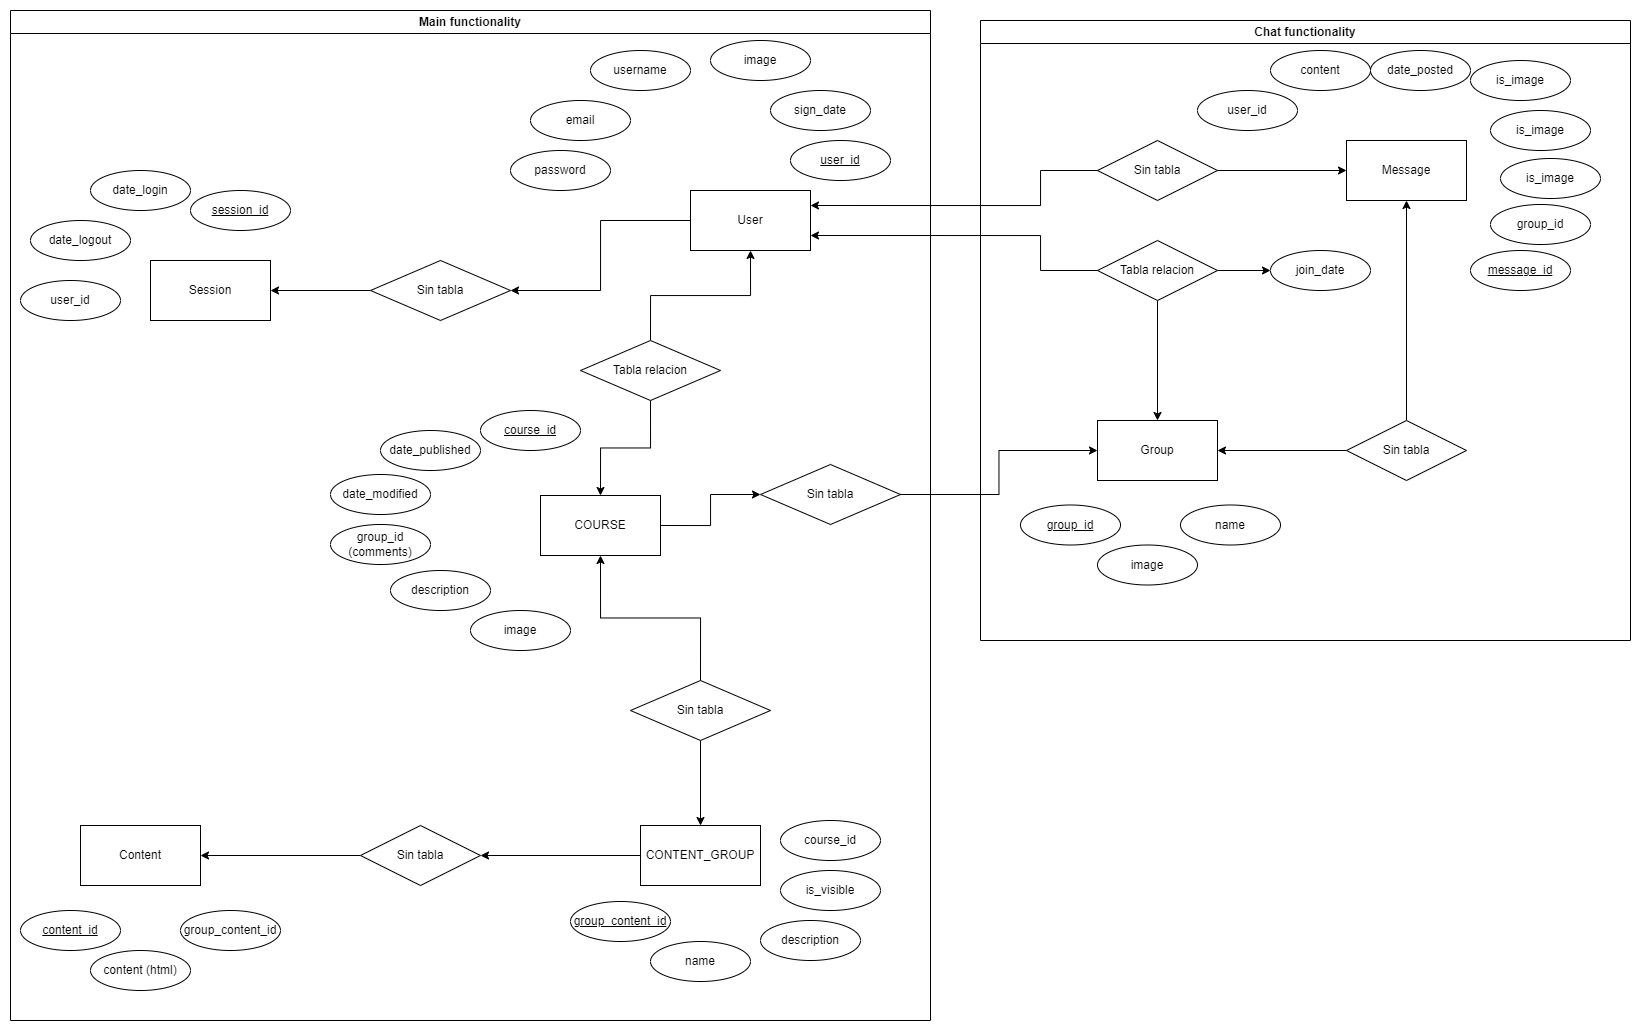

The diagram above was exported from draw.io. Its source (the exported page's mxGraphModel, read from the mxfile embedded in the PNG):
<mxGraphModel dx="2183" dy="804" grid="1" gridSize="10" guides="1" tooltips="1" connect="1" arrows="1" fold="1" page="1" pageScale="1" pageWidth="827" pageHeight="1169" math="0" shadow="0">
  <root>
    <mxCell id="0" />
    <mxCell id="1" parent="0" />
    <mxCell id="7ePOUIb0vqmFJjI-JIe1-1" value="Chat functionality" style="swimlane;whiteSpace=wrap;html=1;" parent="1" vertex="1">
      <mxGeometry x="980" y="80" width="650" height="620" as="geometry" />
    </mxCell>
    <mxCell id="7ePOUIb0vqmFJjI-JIe1-2" value="Group" style="rounded=0;whiteSpace=wrap;html=1;" parent="7ePOUIb0vqmFJjI-JIe1-1" vertex="1">
      <mxGeometry x="117" y="400" width="120" height="60" as="geometry" />
    </mxCell>
    <mxCell id="7ePOUIb0vqmFJjI-JIe1-3" value="Message" style="rounded=0;whiteSpace=wrap;html=1;" parent="7ePOUIb0vqmFJjI-JIe1-1" vertex="1">
      <mxGeometry x="366" y="120" width="120" height="60" as="geometry" />
    </mxCell>
    <mxCell id="7ePOUIb0vqmFJjI-JIe1-4" value="user_id" style="ellipse;whiteSpace=wrap;html=1;align=center;" parent="7ePOUIb0vqmFJjI-JIe1-1" vertex="1">
      <mxGeometry x="217" y="70" width="100" height="40" as="geometry" />
    </mxCell>
    <mxCell id="7ePOUIb0vqmFJjI-JIe1-5" value="image" style="ellipse;whiteSpace=wrap;html=1;align=center;" parent="7ePOUIb0vqmFJjI-JIe1-1" vertex="1">
      <mxGeometry x="117" y="524.5" width="100" height="40" as="geometry" />
    </mxCell>
    <mxCell id="7ePOUIb0vqmFJjI-JIe1-6" value="group_id" style="ellipse;whiteSpace=wrap;html=1;align=center;fontStyle=4;" parent="7ePOUIb0vqmFJjI-JIe1-1" vertex="1">
      <mxGeometry x="40" y="484.5" width="100" height="40" as="geometry" />
    </mxCell>
    <mxCell id="7ePOUIb0vqmFJjI-JIe1-7" value="message_id" style="ellipse;whiteSpace=wrap;html=1;align=center;fontStyle=4;" parent="7ePOUIb0vqmFJjI-JIe1-1" vertex="1">
      <mxGeometry x="490" y="230" width="100" height="40" as="geometry" />
    </mxCell>
    <mxCell id="7ePOUIb0vqmFJjI-JIe1-8" value="group_id" style="ellipse;whiteSpace=wrap;html=1;align=center;" parent="7ePOUIb0vqmFJjI-JIe1-1" vertex="1">
      <mxGeometry x="510" y="184" width="100" height="40" as="geometry" />
    </mxCell>
    <mxCell id="7ePOUIb0vqmFJjI-JIe1-9" value="content" style="ellipse;whiteSpace=wrap;html=1;align=center;" parent="7ePOUIb0vqmFJjI-JIe1-1" vertex="1">
      <mxGeometry x="290" y="30" width="100" height="40" as="geometry" />
    </mxCell>
    <mxCell id="7ePOUIb0vqmFJjI-JIe1-10" value="is_image" style="ellipse;whiteSpace=wrap;html=1;align=center;" parent="7ePOUIb0vqmFJjI-JIe1-1" vertex="1">
      <mxGeometry x="490" y="40" width="100" height="40" as="geometry" />
    </mxCell>
    <mxCell id="7ePOUIb0vqmFJjI-JIe1-12" value="name" style="ellipse;whiteSpace=wrap;html=1;align=center;" parent="7ePOUIb0vqmFJjI-JIe1-1" vertex="1">
      <mxGeometry x="200" y="484.5" width="100" height="40" as="geometry" />
    </mxCell>
    <mxCell id="7ePOUIb0vqmFJjI-JIe1-44" style="edgeStyle=orthogonalEdgeStyle;rounded=0;orthogonalLoop=1;jettySize=auto;html=1;entryX=0;entryY=0.5;entryDx=0;entryDy=0;" parent="7ePOUIb0vqmFJjI-JIe1-1" source="7ePOUIb0vqmFJjI-JIe1-41" target="7ePOUIb0vqmFJjI-JIe1-3" edge="1">
      <mxGeometry relative="1" as="geometry" />
    </mxCell>
    <mxCell id="7ePOUIb0vqmFJjI-JIe1-41" value="Sin tabla" style="shape=rhombus;perimeter=rhombusPerimeter;whiteSpace=wrap;html=1;align=center;" parent="7ePOUIb0vqmFJjI-JIe1-1" vertex="1">
      <mxGeometry x="117" y="120" width="120" height="60" as="geometry" />
    </mxCell>
    <mxCell id="7ePOUIb0vqmFJjI-JIe1-50" style="edgeStyle=orthogonalEdgeStyle;rounded=0;orthogonalLoop=1;jettySize=auto;html=1;exitX=0.5;exitY=1;exitDx=0;exitDy=0;entryX=0.5;entryY=0;entryDx=0;entryDy=0;" parent="7ePOUIb0vqmFJjI-JIe1-1" source="7ePOUIb0vqmFJjI-JIe1-45" target="7ePOUIb0vqmFJjI-JIe1-2" edge="1">
      <mxGeometry relative="1" as="geometry" />
    </mxCell>
    <mxCell id="eCP4CFwWcpN8xjfCMws9-47" style="edgeStyle=orthogonalEdgeStyle;rounded=0;orthogonalLoop=1;jettySize=auto;html=1;entryX=0;entryY=0.5;entryDx=0;entryDy=0;" edge="1" parent="7ePOUIb0vqmFJjI-JIe1-1" source="7ePOUIb0vqmFJjI-JIe1-45" target="eCP4CFwWcpN8xjfCMws9-46">
      <mxGeometry relative="1" as="geometry" />
    </mxCell>
    <mxCell id="7ePOUIb0vqmFJjI-JIe1-45" value="Tabla relacion" style="shape=rhombus;perimeter=rhombusPerimeter;whiteSpace=wrap;html=1;align=center;" parent="7ePOUIb0vqmFJjI-JIe1-1" vertex="1">
      <mxGeometry x="117" y="220" width="120" height="60" as="geometry" />
    </mxCell>
    <mxCell id="7ePOUIb0vqmFJjI-JIe1-55" style="edgeStyle=orthogonalEdgeStyle;rounded=0;orthogonalLoop=1;jettySize=auto;html=1;entryX=1;entryY=0.5;entryDx=0;entryDy=0;" parent="7ePOUIb0vqmFJjI-JIe1-1" source="7ePOUIb0vqmFJjI-JIe1-52" target="7ePOUIb0vqmFJjI-JIe1-2" edge="1">
      <mxGeometry relative="1" as="geometry" />
    </mxCell>
    <mxCell id="7ePOUIb0vqmFJjI-JIe1-56" style="edgeStyle=orthogonalEdgeStyle;rounded=0;orthogonalLoop=1;jettySize=auto;html=1;entryX=0.5;entryY=1;entryDx=0;entryDy=0;" parent="7ePOUIb0vqmFJjI-JIe1-1" source="7ePOUIb0vqmFJjI-JIe1-52" target="7ePOUIb0vqmFJjI-JIe1-3" edge="1">
      <mxGeometry relative="1" as="geometry" />
    </mxCell>
    <mxCell id="7ePOUIb0vqmFJjI-JIe1-52" value="Sin tabla" style="shape=rhombus;perimeter=rhombusPerimeter;whiteSpace=wrap;html=1;align=center;" parent="7ePOUIb0vqmFJjI-JIe1-1" vertex="1">
      <mxGeometry x="366" y="400" width="120" height="60" as="geometry" />
    </mxCell>
    <mxCell id="eCP4CFwWcpN8xjfCMws9-43" value="is_image" style="ellipse;whiteSpace=wrap;html=1;align=center;" vertex="1" parent="7ePOUIb0vqmFJjI-JIe1-1">
      <mxGeometry x="520" y="138" width="100" height="40" as="geometry" />
    </mxCell>
    <mxCell id="eCP4CFwWcpN8xjfCMws9-44" value="is_image" style="ellipse;whiteSpace=wrap;html=1;align=center;" vertex="1" parent="7ePOUIb0vqmFJjI-JIe1-1">
      <mxGeometry x="510" y="90" width="100" height="40" as="geometry" />
    </mxCell>
    <mxCell id="eCP4CFwWcpN8xjfCMws9-45" value="date_posted" style="ellipse;whiteSpace=wrap;html=1;align=center;" vertex="1" parent="7ePOUIb0vqmFJjI-JIe1-1">
      <mxGeometry x="390" y="30" width="100" height="40" as="geometry" />
    </mxCell>
    <mxCell id="eCP4CFwWcpN8xjfCMws9-46" value="join_date" style="ellipse;whiteSpace=wrap;html=1;align=center;" vertex="1" parent="7ePOUIb0vqmFJjI-JIe1-1">
      <mxGeometry x="290" y="230" width="100" height="40" as="geometry" />
    </mxCell>
    <mxCell id="7ePOUIb0vqmFJjI-JIe1-13" value="Main functionality" style="swimlane;whiteSpace=wrap;html=1;" parent="1" vertex="1">
      <mxGeometry x="10" y="70" width="920" height="1010" as="geometry" />
    </mxCell>
    <mxCell id="7ePOUIb0vqmFJjI-JIe1-14" style="edgeStyle=orthogonalEdgeStyle;rounded=0;orthogonalLoop=1;jettySize=auto;html=1;exitX=0;exitY=0.5;exitDx=0;exitDy=0;entryX=1;entryY=0.5;entryDx=0;entryDy=0;" parent="7ePOUIb0vqmFJjI-JIe1-13" source="7ePOUIb0vqmFJjI-JIe1-15" target="7ePOUIb0vqmFJjI-JIe1-31" edge="1">
      <mxGeometry relative="1" as="geometry" />
    </mxCell>
    <mxCell id="7ePOUIb0vqmFJjI-JIe1-15" value="User" style="rounded=0;whiteSpace=wrap;html=1;" parent="7ePOUIb0vqmFJjI-JIe1-13" vertex="1">
      <mxGeometry x="680" y="180" width="120" height="60" as="geometry" />
    </mxCell>
    <mxCell id="7ePOUIb0vqmFJjI-JIe1-16" style="edgeStyle=orthogonalEdgeStyle;rounded=0;orthogonalLoop=1;jettySize=auto;html=1;exitX=0;exitY=0.5;exitDx=0;exitDy=0;entryX=1;entryY=0.5;entryDx=0;entryDy=0;" parent="7ePOUIb0vqmFJjI-JIe1-13" source="7ePOUIb0vqmFJjI-JIe1-17" target="7ePOUIb0vqmFJjI-JIe1-35" edge="1">
      <mxGeometry relative="1" as="geometry" />
    </mxCell>
    <mxCell id="7ePOUIb0vqmFJjI-JIe1-17" value="CONTENT_GROUP" style="rounded=0;whiteSpace=wrap;html=1;" parent="7ePOUIb0vqmFJjI-JIe1-13" vertex="1">
      <mxGeometry x="630" y="815" width="120" height="60" as="geometry" />
    </mxCell>
    <mxCell id="7ePOUIb0vqmFJjI-JIe1-18" value="Session" style="rounded=0;whiteSpace=wrap;html=1;" parent="7ePOUIb0vqmFJjI-JIe1-13" vertex="1">
      <mxGeometry x="140" y="250" width="120" height="60" as="geometry" />
    </mxCell>
    <mxCell id="7ePOUIb0vqmFJjI-JIe1-19" value="password" style="ellipse;whiteSpace=wrap;html=1;align=center;" parent="7ePOUIb0vqmFJjI-JIe1-13" vertex="1">
      <mxGeometry x="500" y="140" width="100" height="40" as="geometry" />
    </mxCell>
    <mxCell id="7ePOUIb0vqmFJjI-JIe1-20" value="email" style="ellipse;whiteSpace=wrap;html=1;align=center;" parent="7ePOUIb0vqmFJjI-JIe1-13" vertex="1">
      <mxGeometry x="520" y="90" width="100" height="40" as="geometry" />
    </mxCell>
    <mxCell id="7ePOUIb0vqmFJjI-JIe1-21" value="username" style="ellipse;whiteSpace=wrap;html=1;align=center;" parent="7ePOUIb0vqmFJjI-JIe1-13" vertex="1">
      <mxGeometry x="580" y="40" width="100" height="40" as="geometry" />
    </mxCell>
    <mxCell id="7ePOUIb0vqmFJjI-JIe1-22" value="sign_date" style="ellipse;whiteSpace=wrap;html=1;align=center;" parent="7ePOUIb0vqmFJjI-JIe1-13" vertex="1">
      <mxGeometry x="760" y="80" width="100" height="40" as="geometry" />
    </mxCell>
    <mxCell id="7ePOUIb0vqmFJjI-JIe1-23" value="date_login" style="ellipse;whiteSpace=wrap;html=1;align=center;" parent="7ePOUIb0vqmFJjI-JIe1-13" vertex="1">
      <mxGeometry x="80" y="160" width="100" height="40" as="geometry" />
    </mxCell>
    <mxCell id="7ePOUIb0vqmFJjI-JIe1-24" value="date_logout" style="ellipse;whiteSpace=wrap;html=1;align=center;" parent="7ePOUIb0vqmFJjI-JIe1-13" vertex="1">
      <mxGeometry x="20" y="210" width="100" height="40" as="geometry" />
    </mxCell>
    <mxCell id="7ePOUIb0vqmFJjI-JIe1-26" value="user_id" style="ellipse;whiteSpace=wrap;html=1;align=center;" parent="7ePOUIb0vqmFJjI-JIe1-13" vertex="1">
      <mxGeometry x="10" y="270" width="100" height="40" as="geometry" />
    </mxCell>
    <mxCell id="7ePOUIb0vqmFJjI-JIe1-27" value="Content" style="rounded=0;whiteSpace=wrap;html=1;" parent="7ePOUIb0vqmFJjI-JIe1-13" vertex="1">
      <mxGeometry x="70" y="815" width="120" height="60" as="geometry" />
    </mxCell>
    <mxCell id="7ePOUIb0vqmFJjI-JIe1-29" value="user_id" style="ellipse;whiteSpace=wrap;html=1;align=center;fontStyle=4;" parent="7ePOUIb0vqmFJjI-JIe1-13" vertex="1">
      <mxGeometry x="780" y="130" width="100" height="40" as="geometry" />
    </mxCell>
    <mxCell id="7ePOUIb0vqmFJjI-JIe1-30" style="edgeStyle=orthogonalEdgeStyle;rounded=0;orthogonalLoop=1;jettySize=auto;html=1;exitX=0;exitY=0.5;exitDx=0;exitDy=0;entryX=1;entryY=0.5;entryDx=0;entryDy=0;" parent="7ePOUIb0vqmFJjI-JIe1-13" source="7ePOUIb0vqmFJjI-JIe1-31" target="7ePOUIb0vqmFJjI-JIe1-18" edge="1">
      <mxGeometry relative="1" as="geometry" />
    </mxCell>
    <mxCell id="7ePOUIb0vqmFJjI-JIe1-31" value="Sin tabla" style="shape=rhombus;perimeter=rhombusPerimeter;whiteSpace=wrap;html=1;align=center;" parent="7ePOUIb0vqmFJjI-JIe1-13" vertex="1">
      <mxGeometry x="360" y="250" width="140" height="60" as="geometry" />
    </mxCell>
    <mxCell id="7ePOUIb0vqmFJjI-JIe1-32" value="group_content_id" style="ellipse;whiteSpace=wrap;html=1;align=center;fontStyle=4;" parent="7ePOUIb0vqmFJjI-JIe1-13" vertex="1">
      <mxGeometry x="560" y="891" width="100" height="40" as="geometry" />
    </mxCell>
    <mxCell id="7ePOUIb0vqmFJjI-JIe1-33" value="content_id" style="ellipse;whiteSpace=wrap;html=1;align=center;fontStyle=4;" parent="7ePOUIb0vqmFJjI-JIe1-13" vertex="1">
      <mxGeometry x="10" y="900" width="100" height="40" as="geometry" />
    </mxCell>
    <mxCell id="7ePOUIb0vqmFJjI-JIe1-34" style="edgeStyle=orthogonalEdgeStyle;rounded=0;orthogonalLoop=1;jettySize=auto;html=1;entryX=1;entryY=0.5;entryDx=0;entryDy=0;" parent="7ePOUIb0vqmFJjI-JIe1-13" source="7ePOUIb0vqmFJjI-JIe1-35" target="7ePOUIb0vqmFJjI-JIe1-27" edge="1">
      <mxGeometry relative="1" as="geometry" />
    </mxCell>
    <mxCell id="7ePOUIb0vqmFJjI-JIe1-35" value="Sin tabla" style="shape=rhombus;perimeter=rhombusPerimeter;whiteSpace=wrap;html=1;align=center;" parent="7ePOUIb0vqmFJjI-JIe1-13" vertex="1">
      <mxGeometry x="350" y="815" width="120" height="60" as="geometry" />
    </mxCell>
    <mxCell id="7ePOUIb0vqmFJjI-JIe1-40" value="content (html)" style="ellipse;whiteSpace=wrap;html=1;align=center;" parent="7ePOUIb0vqmFJjI-JIe1-13" vertex="1">
      <mxGeometry x="80" y="940" width="100" height="40" as="geometry" />
    </mxCell>
    <mxCell id="eCP4CFwWcpN8xjfCMws9-35" style="edgeStyle=orthogonalEdgeStyle;rounded=0;orthogonalLoop=1;jettySize=auto;html=1;exitX=1;exitY=0.5;exitDx=0;exitDy=0;entryX=0;entryY=0.5;entryDx=0;entryDy=0;" edge="1" parent="7ePOUIb0vqmFJjI-JIe1-13" source="eCP4CFwWcpN8xjfCMws9-2" target="eCP4CFwWcpN8xjfCMws9-34">
      <mxGeometry relative="1" as="geometry" />
    </mxCell>
    <mxCell id="eCP4CFwWcpN8xjfCMws9-2" value="COURSE" style="rounded=0;whiteSpace=wrap;html=1;" vertex="1" parent="7ePOUIb0vqmFJjI-JIe1-13">
      <mxGeometry x="530" y="485" width="120" height="60" as="geometry" />
    </mxCell>
    <mxCell id="eCP4CFwWcpN8xjfCMws9-6" style="edgeStyle=orthogonalEdgeStyle;rounded=0;orthogonalLoop=1;jettySize=auto;html=1;exitX=0.5;exitY=1;exitDx=0;exitDy=0;entryX=0.5;entryY=0;entryDx=0;entryDy=0;" edge="1" parent="7ePOUIb0vqmFJjI-JIe1-13" source="eCP4CFwWcpN8xjfCMws9-3" target="eCP4CFwWcpN8xjfCMws9-2">
      <mxGeometry relative="1" as="geometry" />
    </mxCell>
    <mxCell id="eCP4CFwWcpN8xjfCMws9-32" style="edgeStyle=orthogonalEdgeStyle;rounded=0;orthogonalLoop=1;jettySize=auto;html=1;exitX=0.5;exitY=0;exitDx=0;exitDy=0;entryX=0.5;entryY=1;entryDx=0;entryDy=0;" edge="1" parent="7ePOUIb0vqmFJjI-JIe1-13" source="eCP4CFwWcpN8xjfCMws9-3" target="7ePOUIb0vqmFJjI-JIe1-15">
      <mxGeometry relative="1" as="geometry" />
    </mxCell>
    <mxCell id="eCP4CFwWcpN8xjfCMws9-3" value="Tabla relacion" style="shape=rhombus;perimeter=rhombusPerimeter;whiteSpace=wrap;html=1;align=center;" vertex="1" parent="7ePOUIb0vqmFJjI-JIe1-13">
      <mxGeometry x="570" y="330" width="140" height="60" as="geometry" />
    </mxCell>
    <mxCell id="eCP4CFwWcpN8xjfCMws9-8" style="edgeStyle=orthogonalEdgeStyle;rounded=0;orthogonalLoop=1;jettySize=auto;html=1;exitX=0.5;exitY=1;exitDx=0;exitDy=0;entryX=0.5;entryY=0;entryDx=0;entryDy=0;" edge="1" parent="7ePOUIb0vqmFJjI-JIe1-13" source="eCP4CFwWcpN8xjfCMws9-4" target="7ePOUIb0vqmFJjI-JIe1-17">
      <mxGeometry relative="1" as="geometry" />
    </mxCell>
    <mxCell id="eCP4CFwWcpN8xjfCMws9-9" style="edgeStyle=orthogonalEdgeStyle;rounded=0;orthogonalLoop=1;jettySize=auto;html=1;exitX=0.5;exitY=0;exitDx=0;exitDy=0;entryX=0.5;entryY=1;entryDx=0;entryDy=0;" edge="1" parent="7ePOUIb0vqmFJjI-JIe1-13" source="eCP4CFwWcpN8xjfCMws9-4" target="eCP4CFwWcpN8xjfCMws9-2">
      <mxGeometry relative="1" as="geometry" />
    </mxCell>
    <mxCell id="eCP4CFwWcpN8xjfCMws9-4" value="Sin tabla" style="shape=rhombus;perimeter=rhombusPerimeter;whiteSpace=wrap;html=1;align=center;" vertex="1" parent="7ePOUIb0vqmFJjI-JIe1-13">
      <mxGeometry x="620" y="670" width="140" height="60" as="geometry" />
    </mxCell>
    <mxCell id="eCP4CFwWcpN8xjfCMws9-10" value="name" style="ellipse;whiteSpace=wrap;html=1;align=center;" vertex="1" parent="7ePOUIb0vqmFJjI-JIe1-13">
      <mxGeometry x="640" y="931" width="100" height="40" as="geometry" />
    </mxCell>
    <mxCell id="eCP4CFwWcpN8xjfCMws9-12" value="description" style="ellipse;whiteSpace=wrap;html=1;align=center;" vertex="1" parent="7ePOUIb0vqmFJjI-JIe1-13">
      <mxGeometry x="750" y="910" width="100" height="40" as="geometry" />
    </mxCell>
    <mxCell id="eCP4CFwWcpN8xjfCMws9-28" value="course_id" style="ellipse;whiteSpace=wrap;html=1;align=center;fontStyle=4;" vertex="1" parent="7ePOUIb0vqmFJjI-JIe1-13">
      <mxGeometry x="470" y="400" width="100" height="40" as="geometry" />
    </mxCell>
    <mxCell id="eCP4CFwWcpN8xjfCMws9-29" value="date_modified" style="ellipse;whiteSpace=wrap;html=1;align=center;" vertex="1" parent="7ePOUIb0vqmFJjI-JIe1-13">
      <mxGeometry x="320" y="464" width="100" height="40" as="geometry" />
    </mxCell>
    <mxCell id="eCP4CFwWcpN8xjfCMws9-30" value="date_published" style="ellipse;whiteSpace=wrap;html=1;align=center;" vertex="1" parent="7ePOUIb0vqmFJjI-JIe1-13">
      <mxGeometry x="370" y="420" width="100" height="40" as="geometry" />
    </mxCell>
    <mxCell id="eCP4CFwWcpN8xjfCMws9-23" value="session_id" style="ellipse;whiteSpace=wrap;html=1;align=center;fontStyle=4;" vertex="1" parent="7ePOUIb0vqmFJjI-JIe1-13">
      <mxGeometry x="180" y="180" width="100" height="40" as="geometry" />
    </mxCell>
    <mxCell id="eCP4CFwWcpN8xjfCMws9-33" value="group_id (comments)" style="ellipse;whiteSpace=wrap;html=1;align=center;" vertex="1" parent="7ePOUIb0vqmFJjI-JIe1-13">
      <mxGeometry x="320" y="514" width="100" height="40" as="geometry" />
    </mxCell>
    <mxCell id="eCP4CFwWcpN8xjfCMws9-34" value="Sin tabla" style="shape=rhombus;perimeter=rhombusPerimeter;whiteSpace=wrap;html=1;align=center;" vertex="1" parent="7ePOUIb0vqmFJjI-JIe1-13">
      <mxGeometry x="750" y="454" width="140" height="60" as="geometry" />
    </mxCell>
    <mxCell id="eCP4CFwWcpN8xjfCMws9-37" value="image" style="ellipse;whiteSpace=wrap;html=1;align=center;" vertex="1" parent="7ePOUIb0vqmFJjI-JIe1-13">
      <mxGeometry x="460" y="600" width="100" height="40" as="geometry" />
    </mxCell>
    <mxCell id="eCP4CFwWcpN8xjfCMws9-38" value="description" style="ellipse;whiteSpace=wrap;html=1;align=center;" vertex="1" parent="7ePOUIb0vqmFJjI-JIe1-13">
      <mxGeometry x="380" y="560" width="100" height="40" as="geometry" />
    </mxCell>
    <mxCell id="eCP4CFwWcpN8xjfCMws9-39" value="group_content_id" style="ellipse;whiteSpace=wrap;html=1;align=center;" vertex="1" parent="7ePOUIb0vqmFJjI-JIe1-13">
      <mxGeometry x="170" y="900" width="100" height="40" as="geometry" />
    </mxCell>
    <mxCell id="eCP4CFwWcpN8xjfCMws9-40" value="is_visible" style="ellipse;whiteSpace=wrap;html=1;align=center;" vertex="1" parent="7ePOUIb0vqmFJjI-JIe1-13">
      <mxGeometry x="770" y="860" width="100" height="40" as="geometry" />
    </mxCell>
    <mxCell id="eCP4CFwWcpN8xjfCMws9-41" value="course_id" style="ellipse;whiteSpace=wrap;html=1;align=center;" vertex="1" parent="7ePOUIb0vqmFJjI-JIe1-13">
      <mxGeometry x="770" y="810" width="100" height="40" as="geometry" />
    </mxCell>
    <mxCell id="eCP4CFwWcpN8xjfCMws9-42" value="image" style="ellipse;whiteSpace=wrap;html=1;align=center;" vertex="1" parent="7ePOUIb0vqmFJjI-JIe1-13">
      <mxGeometry x="700" y="30" width="100" height="40" as="geometry" />
    </mxCell>
    <mxCell id="7ePOUIb0vqmFJjI-JIe1-48" style="edgeStyle=orthogonalEdgeStyle;rounded=0;orthogonalLoop=1;jettySize=auto;html=1;exitX=0;exitY=0.5;exitDx=0;exitDy=0;entryX=1;entryY=0.25;entryDx=0;entryDy=0;" parent="1" source="7ePOUIb0vqmFJjI-JIe1-41" target="7ePOUIb0vqmFJjI-JIe1-15" edge="1">
      <mxGeometry relative="1" as="geometry">
        <Array as="points">
          <mxPoint x="1040" y="230" />
          <mxPoint x="1040" y="265" />
        </Array>
      </mxGeometry>
    </mxCell>
    <mxCell id="7ePOUIb0vqmFJjI-JIe1-57" style="edgeStyle=orthogonalEdgeStyle;rounded=0;orthogonalLoop=1;jettySize=auto;html=1;exitX=0;exitY=0.5;exitDx=0;exitDy=0;entryX=1;entryY=0.75;entryDx=0;entryDy=0;" parent="1" source="7ePOUIb0vqmFJjI-JIe1-45" target="7ePOUIb0vqmFJjI-JIe1-15" edge="1">
      <mxGeometry relative="1" as="geometry">
        <Array as="points">
          <mxPoint x="1040" y="330" />
          <mxPoint x="1040" y="295" />
        </Array>
      </mxGeometry>
    </mxCell>
    <mxCell id="eCP4CFwWcpN8xjfCMws9-36" style="edgeStyle=orthogonalEdgeStyle;rounded=0;orthogonalLoop=1;jettySize=auto;html=1;entryX=0;entryY=0.5;entryDx=0;entryDy=0;" edge="1" parent="1" source="eCP4CFwWcpN8xjfCMws9-34" target="7ePOUIb0vqmFJjI-JIe1-2">
      <mxGeometry relative="1" as="geometry" />
    </mxCell>
  </root>
</mxGraphModel>